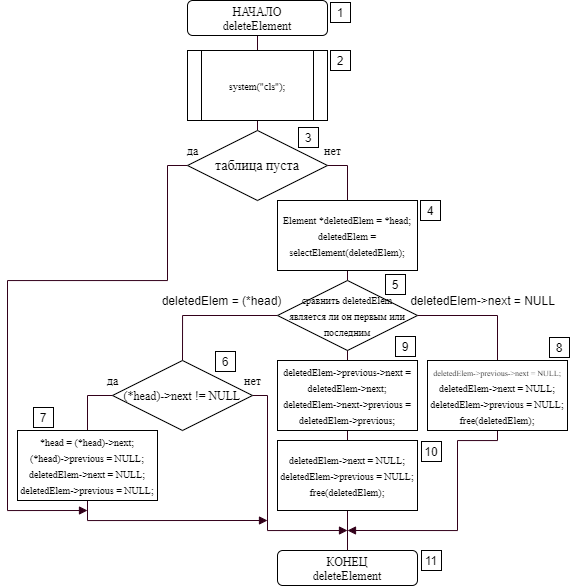

The diagram above was exported from draw.io. Its source (the exported page's mxGraphModel, read from the mxfile embedded in the PNG):
<mxGraphModel dx="2214" dy="1279" grid="1" gridSize="10" guides="1" tooltips="1" connect="1" arrows="1" fold="1" page="1" pageScale="1" pageWidth="827" pageHeight="1169" math="0" shadow="0">
  <root>
    <mxCell id="BArEOmlSVaQJdN5TxDxK-0" />
    <mxCell id="BArEOmlSVaQJdN5TxDxK-1" parent="BArEOmlSVaQJdN5TxDxK-0" />
    <mxCell id="BArEOmlSVaQJdN5TxDxK-2" value="&lt;font&gt;&lt;font face=&quot;times new roman&quot;&gt;КОНЕЦ&lt;/font&gt;&lt;br&gt;&lt;font face=&quot;times new roman&quot;&gt;deleteElement&lt;/font&gt;&lt;br&gt;&lt;/font&gt;" style="rounded=1;whiteSpace=wrap;html=1;" vertex="1" parent="BArEOmlSVaQJdN5TxDxK-1">
      <mxGeometry x="280" y="550" width="140" height="35" as="geometry" />
    </mxCell>
    <mxCell id="BArEOmlSVaQJdN5TxDxK-5" style="edgeStyle=orthogonalEdgeStyle;rounded=0;jumpStyle=sharp;orthogonalLoop=1;jettySize=auto;html=1;exitX=0.5;exitY=1;exitDx=0;exitDy=0;entryX=0.5;entryY=0;entryDx=0;entryDy=0;shadow=0;startArrow=none;startFill=0;endArrow=none;endFill=0;strokeColor=#33001A;" edge="1" parent="BArEOmlSVaQJdN5TxDxK-1" source="BArEOmlSVaQJdN5TxDxK-3" target="BArEOmlSVaQJdN5TxDxK-4">
      <mxGeometry relative="1" as="geometry" />
    </mxCell>
    <mxCell id="BArEOmlSVaQJdN5TxDxK-3" value="&lt;font&gt;&lt;font face=&quot;times new roman&quot;&gt;НАЧАЛО&lt;/font&gt;&lt;br&gt;&lt;font face=&quot;times new roman&quot;&gt;deleteElement&lt;/font&gt;&lt;br&gt;&lt;/font&gt;" style="rounded=1;whiteSpace=wrap;html=1;" vertex="1" parent="BArEOmlSVaQJdN5TxDxK-1">
      <mxGeometry x="189" y="5" width="140" height="35" as="geometry" />
    </mxCell>
    <mxCell id="BArEOmlSVaQJdN5TxDxK-7" style="edgeStyle=orthogonalEdgeStyle;rounded=0;jumpStyle=sharp;orthogonalLoop=1;jettySize=auto;html=1;exitX=0.5;exitY=1;exitDx=0;exitDy=0;entryX=0.5;entryY=0;entryDx=0;entryDy=0;shadow=0;startArrow=none;startFill=0;endArrow=none;endFill=0;strokeColor=#33001A;" edge="1" parent="BArEOmlSVaQJdN5TxDxK-1" source="BArEOmlSVaQJdN5TxDxK-4" target="BArEOmlSVaQJdN5TxDxK-6">
      <mxGeometry relative="1" as="geometry" />
    </mxCell>
    <mxCell id="BArEOmlSVaQJdN5TxDxK-4" value="&lt;font size=&quot;1&quot;&gt;system(&quot;cls&quot;);&lt;/font&gt;" style="shape=process;whiteSpace=wrap;html=1;backgroundOutline=1;strokeWidth=1;fontFamily=Times New Roman;fontSize=14;" vertex="1" parent="BArEOmlSVaQJdN5TxDxK-1">
      <mxGeometry x="190.00000000000023" y="50" width="140" height="70" as="geometry" />
    </mxCell>
    <mxCell id="lxxy7Ds7s0xzASaynF-L-3" style="edgeStyle=orthogonalEdgeStyle;rounded=0;jumpStyle=sharp;orthogonalLoop=1;jettySize=auto;html=1;exitX=1;exitY=0.5;exitDx=0;exitDy=0;entryX=0.5;entryY=0;entryDx=0;entryDy=0;shadow=0;startArrow=none;startFill=0;endArrow=none;endFill=0;strokeColor=#33001A;" edge="1" parent="BArEOmlSVaQJdN5TxDxK-1" source="BArEOmlSVaQJdN5TxDxK-6" target="lxxy7Ds7s0xzASaynF-L-2">
      <mxGeometry relative="1" as="geometry" />
    </mxCell>
    <mxCell id="lxxy7Ds7s0xzASaynF-L-32" style="edgeStyle=orthogonalEdgeStyle;rounded=0;jumpStyle=sharp;orthogonalLoop=1;jettySize=auto;html=1;exitX=0;exitY=0.5;exitDx=0;exitDy=0;shadow=0;startArrow=none;startFill=0;endArrow=block;endFill=1;strokeColor=#33001A;" edge="1" parent="BArEOmlSVaQJdN5TxDxK-1" source="BArEOmlSVaQJdN5TxDxK-6">
      <mxGeometry relative="1" as="geometry">
        <mxPoint x="90" y="510" as="targetPoint" />
        <Array as="points">
          <mxPoint x="170" y="165" />
          <mxPoint x="170" y="280" />
          <mxPoint x="10" y="280" />
          <mxPoint x="10" y="510" />
        </Array>
      </mxGeometry>
    </mxCell>
    <mxCell id="BArEOmlSVaQJdN5TxDxK-6" value="таблица пуста" style="rhombus;whiteSpace=wrap;html=1;strokeWidth=1;fontFamily=Times New Roman;fontSize=14;" vertex="1" parent="BArEOmlSVaQJdN5TxDxK-1">
      <mxGeometry x="190" y="130" width="140" height="70" as="geometry" />
    </mxCell>
    <mxCell id="lxxy7Ds7s0xzASaynF-L-0" value="&lt;font style=&quot;font-size: 12px&quot;&gt;да&lt;/font&gt;" style="text;html=1;align=center;verticalAlign=middle;resizable=0;points=[];autosize=1;fontSize=14;fontFamily=Times New Roman;" vertex="1" parent="BArEOmlSVaQJdN5TxDxK-1">
      <mxGeometry x="180" y="140" width="30" height="20" as="geometry" />
    </mxCell>
    <mxCell id="lxxy7Ds7s0xzASaynF-L-1" value="&lt;font style=&quot;font-size: 12px&quot;&gt;нет&lt;/font&gt;" style="text;html=1;align=center;verticalAlign=middle;resizable=0;points=[];autosize=1;fontSize=14;fontFamily=Times New Roman;" vertex="1" parent="BArEOmlSVaQJdN5TxDxK-1">
      <mxGeometry x="320" y="140" width="30" height="20" as="geometry" />
    </mxCell>
    <mxCell id="lxxy7Ds7s0xzASaynF-L-26" style="edgeStyle=orthogonalEdgeStyle;rounded=0;jumpStyle=sharp;orthogonalLoop=1;jettySize=auto;html=1;exitX=0.5;exitY=1;exitDx=0;exitDy=0;entryX=0.5;entryY=0;entryDx=0;entryDy=0;shadow=0;startArrow=none;startFill=0;endArrow=none;endFill=0;strokeColor=#33001A;" edge="1" parent="BArEOmlSVaQJdN5TxDxK-1" source="lxxy7Ds7s0xzASaynF-L-2" target="lxxy7Ds7s0xzASaynF-L-5">
      <mxGeometry relative="1" as="geometry" />
    </mxCell>
    <mxCell id="lxxy7Ds7s0xzASaynF-L-2" value="&lt;div&gt;&lt;font size=&quot;1&quot;&gt;Element *deletedElem = *head;&lt;/font&gt;&lt;/div&gt;&lt;div&gt;&lt;font size=&quot;1&quot;&gt;&lt;span&gt;&#09;&lt;/span&gt;deletedElem = selectElement(deletedElem);&lt;/font&gt;&lt;/div&gt;" style="rounded=0;whiteSpace=wrap;html=1;strokeWidth=1;fontFamily=Times New Roman;fontSize=14;" vertex="1" parent="BArEOmlSVaQJdN5TxDxK-1">
      <mxGeometry x="280" y="200" width="140" height="70" as="geometry" />
    </mxCell>
    <mxCell id="lxxy7Ds7s0xzASaynF-L-9" style="edgeStyle=orthogonalEdgeStyle;rounded=0;jumpStyle=sharp;orthogonalLoop=1;jettySize=auto;html=1;exitX=0;exitY=0.5;exitDx=0;exitDy=0;entryX=0.5;entryY=0;entryDx=0;entryDy=0;shadow=0;startArrow=none;startFill=0;endArrow=none;endFill=0;strokeColor=#33001A;" edge="1" parent="BArEOmlSVaQJdN5TxDxK-1" source="lxxy7Ds7s0xzASaynF-L-5" target="lxxy7Ds7s0xzASaynF-L-8">
      <mxGeometry relative="1" as="geometry" />
    </mxCell>
    <mxCell id="lxxy7Ds7s0xzASaynF-L-21" style="edgeStyle=orthogonalEdgeStyle;rounded=0;jumpStyle=sharp;orthogonalLoop=1;jettySize=auto;html=1;exitX=1;exitY=0.5;exitDx=0;exitDy=0;entryX=0.5;entryY=0;entryDx=0;entryDy=0;shadow=0;startArrow=none;startFill=0;endArrow=none;endFill=0;strokeColor=#33001A;" edge="1" parent="BArEOmlSVaQJdN5TxDxK-1" source="lxxy7Ds7s0xzASaynF-L-5" target="lxxy7Ds7s0xzASaynF-L-20">
      <mxGeometry relative="1" as="geometry" />
    </mxCell>
    <mxCell id="lxxy7Ds7s0xzASaynF-L-23" style="edgeStyle=orthogonalEdgeStyle;rounded=0;jumpStyle=sharp;orthogonalLoop=1;jettySize=auto;html=1;exitX=0.5;exitY=1;exitDx=0;exitDy=0;shadow=0;startArrow=none;startFill=0;endArrow=none;endFill=0;strokeColor=#33001A;" edge="1" parent="BArEOmlSVaQJdN5TxDxK-1" source="lxxy7Ds7s0xzASaynF-L-5" target="lxxy7Ds7s0xzASaynF-L-22">
      <mxGeometry relative="1" as="geometry" />
    </mxCell>
    <mxCell id="lxxy7Ds7s0xzASaynF-L-5" value="&lt;font size=&quot;1&quot;&gt;сравнить deletedElem&lt;br&gt;является ли он первым или последним&lt;br&gt;&lt;/font&gt;" style="rhombus;whiteSpace=wrap;html=1;strokeWidth=1;fontFamily=Times New Roman;fontSize=14;" vertex="1" parent="BArEOmlSVaQJdN5TxDxK-1">
      <mxGeometry x="280" y="280" width="140" height="70" as="geometry" />
    </mxCell>
    <mxCell id="lxxy7Ds7s0xzASaynF-L-13" style="edgeStyle=orthogonalEdgeStyle;rounded=0;jumpStyle=sharp;orthogonalLoop=1;jettySize=auto;html=1;exitX=0;exitY=0.5;exitDx=0;exitDy=0;entryX=0.5;entryY=0;entryDx=0;entryDy=0;shadow=0;startArrow=none;startFill=0;endArrow=none;endFill=0;strokeColor=#33001A;" edge="1" parent="BArEOmlSVaQJdN5TxDxK-1" source="lxxy7Ds7s0xzASaynF-L-8" target="lxxy7Ds7s0xzASaynF-L-12">
      <mxGeometry relative="1" as="geometry" />
    </mxCell>
    <mxCell id="lxxy7Ds7s0xzASaynF-L-29" style="edgeStyle=orthogonalEdgeStyle;rounded=0;jumpStyle=sharp;orthogonalLoop=1;jettySize=auto;html=1;exitX=1;exitY=0.5;exitDx=0;exitDy=0;shadow=0;startArrow=none;startFill=0;endArrow=block;endFill=1;strokeColor=#33001A;" edge="1" parent="BArEOmlSVaQJdN5TxDxK-1" source="lxxy7Ds7s0xzASaynF-L-8">
      <mxGeometry relative="1" as="geometry">
        <mxPoint x="350" y="530" as="targetPoint" />
        <Array as="points">
          <mxPoint x="270" y="395" />
          <mxPoint x="270" y="530" />
        </Array>
      </mxGeometry>
    </mxCell>
    <mxCell id="lxxy7Ds7s0xzASaynF-L-8" value="&lt;font style=&quot;font-size: 12px&quot;&gt;(*head)-&amp;gt;next != NULL&lt;/font&gt;" style="rhombus;whiteSpace=wrap;html=1;strokeWidth=1;fontFamily=Times New Roman;fontSize=14;" vertex="1" parent="BArEOmlSVaQJdN5TxDxK-1">
      <mxGeometry x="115" y="360" width="140" height="70" as="geometry" />
    </mxCell>
    <mxCell id="lxxy7Ds7s0xzASaynF-L-10" value="deletedElem = (*head)" style="text;html=1;align=center;verticalAlign=middle;resizable=0;points=[];autosize=1;" vertex="1" parent="BArEOmlSVaQJdN5TxDxK-1">
      <mxGeometry x="154" y="290" width="140" height="20" as="geometry" />
    </mxCell>
    <mxCell id="lxxy7Ds7s0xzASaynF-L-31" style="edgeStyle=orthogonalEdgeStyle;rounded=0;jumpStyle=sharp;orthogonalLoop=1;jettySize=auto;html=1;exitX=0.5;exitY=1;exitDx=0;exitDy=0;shadow=0;startArrow=none;startFill=0;endArrow=block;endFill=1;strokeColor=#33001A;" edge="1" parent="BArEOmlSVaQJdN5TxDxK-1" source="lxxy7Ds7s0xzASaynF-L-12">
      <mxGeometry relative="1" as="geometry">
        <mxPoint x="270" y="520" as="targetPoint" />
        <Array as="points">
          <mxPoint x="90" y="520" />
        </Array>
      </mxGeometry>
    </mxCell>
    <mxCell id="lxxy7Ds7s0xzASaynF-L-12" value="&lt;div&gt;&lt;font size=&quot;1&quot;&gt;*head = (*head)-&amp;gt;next;&lt;/font&gt;&lt;/div&gt;&lt;div&gt;&lt;font size=&quot;1&quot;&gt;&lt;span&gt;&#09;&#09;&#09;&#09;&lt;/span&gt;(*head)-&amp;gt;previous = NULL;&lt;/font&gt;&lt;/div&gt;&lt;div&gt;&lt;font size=&quot;1&quot;&gt;&lt;span&gt;&#09;&#09;&#09;&#09;&lt;/span&gt;deletedElem-&amp;gt;next = NULL;&lt;/font&gt;&lt;/div&gt;&lt;div&gt;&lt;font size=&quot;1&quot;&gt;&lt;span&gt;&#09;&#09;&#09;&#09;&lt;/span&gt;deletedElem-&amp;gt;previous = NULL;&lt;/font&gt;&lt;/div&gt;" style="rounded=0;whiteSpace=wrap;html=1;strokeWidth=1;fontFamily=Times New Roman;fontSize=14;" vertex="1" parent="BArEOmlSVaQJdN5TxDxK-1">
      <mxGeometry x="20" y="430" width="140" height="70" as="geometry" />
    </mxCell>
    <mxCell id="lxxy7Ds7s0xzASaynF-L-14" value="&lt;font style=&quot;font-size: 12px&quot;&gt;да&lt;/font&gt;" style="text;html=1;align=center;verticalAlign=middle;resizable=0;points=[];autosize=1;fontSize=14;fontFamily=Times New Roman;" vertex="1" parent="BArEOmlSVaQJdN5TxDxK-1">
      <mxGeometry x="100" y="370" width="30" height="20" as="geometry" />
    </mxCell>
    <mxCell id="lxxy7Ds7s0xzASaynF-L-18" value="&lt;span style=&quot;color: rgba(0 , 0 , 0 , 0) ; font-family: monospace ; font-size: 0px&quot;&gt;%3CmxGraphModel%3E%3Croot%3E%3CmxCell%20id%3D%220%22%2F%3E%3CmxCell%20id%3D%221%22%20parent%3D%220%22%2F%3E%3CmxCell%20id%3D%222%22%20value%3D%22%D1%87%22%20style%3D%22rhombus%3BwhiteSpace%3Dwrap%3Bhtml%3D1%3BstrokeWidth%3D1%3BfontFamily%3DTimes%20New%20Roman%3BfontSize%3D14%3B%22%20vertex%3D%221%22%20parent%3D%221%22%3E%3CmxGeometry%20x%3D%22510%22%20y%3D%22810%22%20width%3D%22140%22%20height%3D%2270%22%20as%3D%22geometry%22%2F%3E%3C%2FmxCell%3E%3C%2Froot%3E%3C%2FmxGraphModel%3E&lt;/span&gt;" style="text;html=1;align=center;verticalAlign=middle;resizable=0;points=[];autosize=1;" vertex="1" parent="BArEOmlSVaQJdN5TxDxK-1">
      <mxGeometry x="430" y="360" width="20" height="20" as="geometry" />
    </mxCell>
    <mxCell id="lxxy7Ds7s0xzASaynF-L-19" value="deletedElem-&amp;gt;next = NULL" style="text;html=1;align=center;verticalAlign=middle;resizable=0;points=[];autosize=1;" vertex="1" parent="BArEOmlSVaQJdN5TxDxK-1">
      <mxGeometry x="405" y="290" width="160" height="20" as="geometry" />
    </mxCell>
    <mxCell id="lxxy7Ds7s0xzASaynF-L-28" style="edgeStyle=orthogonalEdgeStyle;rounded=0;jumpStyle=sharp;orthogonalLoop=1;jettySize=auto;html=1;exitX=0.5;exitY=1;exitDx=0;exitDy=0;shadow=0;startArrow=none;startFill=0;endArrow=block;endFill=1;strokeColor=#33001A;" edge="1" parent="BArEOmlSVaQJdN5TxDxK-1" source="lxxy7Ds7s0xzASaynF-L-20">
      <mxGeometry relative="1" as="geometry">
        <mxPoint x="350" y="530" as="targetPoint" />
        <Array as="points">
          <mxPoint x="500" y="440" />
          <mxPoint x="440" y="440" />
          <mxPoint x="440" y="530" />
        </Array>
      </mxGeometry>
    </mxCell>
    <mxCell id="lxxy7Ds7s0xzASaynF-L-20" value="&lt;div&gt;&lt;font style=&quot;font-size: 8px&quot;&gt;deletedElem-&amp;gt;previous-&amp;gt;next = NULL;&lt;/font&gt;&lt;/div&gt;&lt;div&gt;&lt;font size=&quot;1&quot;&gt;&lt;span&gt;&#09;&#09;&#09;&lt;/span&gt;deletedElem-&amp;gt;next = NULL;&lt;/font&gt;&lt;/div&gt;&lt;div&gt;&lt;font size=&quot;1&quot;&gt;&lt;span&gt;&#09;&#09;&#09;&lt;/span&gt;deletedElem-&amp;gt;previous = NULL;&lt;/font&gt;&lt;/div&gt;&lt;div&gt;&lt;font size=&quot;1&quot;&gt;&lt;span&gt;&#09;&#09;&#09;&lt;/span&gt;free(deletedElem);&lt;/font&gt;&lt;/div&gt;" style="rounded=0;whiteSpace=wrap;html=1;strokeWidth=1;fontFamily=Times New Roman;fontSize=14;" vertex="1" parent="BArEOmlSVaQJdN5TxDxK-1">
      <mxGeometry x="430" y="360" width="140" height="70" as="geometry" />
    </mxCell>
    <mxCell id="lxxy7Ds7s0xzASaynF-L-25" style="edgeStyle=orthogonalEdgeStyle;rounded=0;jumpStyle=sharp;orthogonalLoop=1;jettySize=auto;html=1;exitX=0.5;exitY=1;exitDx=0;exitDy=0;entryX=0.5;entryY=0;entryDx=0;entryDy=0;shadow=0;startArrow=none;startFill=0;endArrow=none;endFill=0;strokeColor=#33001A;" edge="1" parent="BArEOmlSVaQJdN5TxDxK-1" source="lxxy7Ds7s0xzASaynF-L-22" target="lxxy7Ds7s0xzASaynF-L-24">
      <mxGeometry relative="1" as="geometry" />
    </mxCell>
    <mxCell id="lxxy7Ds7s0xzASaynF-L-22" value="&lt;div&gt;&lt;font size=&quot;1&quot;&gt;deletedElem-&amp;gt;previous-&amp;gt;next = deletedElem-&amp;gt;next;&lt;/font&gt;&lt;/div&gt;&lt;div&gt;&lt;font size=&quot;1&quot;&gt;&lt;span&gt;&#09;&#09;&lt;/span&gt;deletedElem-&amp;gt;next-&amp;gt;previous = deletedElem-&amp;gt;previous;&lt;/font&gt;&lt;/div&gt;" style="rounded=0;whiteSpace=wrap;html=1;strokeWidth=1;fontFamily=Times New Roman;fontSize=14;" vertex="1" parent="BArEOmlSVaQJdN5TxDxK-1">
      <mxGeometry x="280" y="360" width="140" height="70" as="geometry" />
    </mxCell>
    <mxCell id="lxxy7Ds7s0xzASaynF-L-27" style="edgeStyle=orthogonalEdgeStyle;rounded=0;jumpStyle=sharp;orthogonalLoop=1;jettySize=auto;html=1;exitX=0.5;exitY=1;exitDx=0;exitDy=0;entryX=0.5;entryY=0;entryDx=0;entryDy=0;shadow=0;startArrow=none;startFill=0;endArrow=none;endFill=0;strokeColor=#33001A;" edge="1" parent="BArEOmlSVaQJdN5TxDxK-1" source="lxxy7Ds7s0xzASaynF-L-24" target="BArEOmlSVaQJdN5TxDxK-2">
      <mxGeometry relative="1" as="geometry" />
    </mxCell>
    <mxCell id="lxxy7Ds7s0xzASaynF-L-24" value="&lt;div&gt;&lt;font size=&quot;1&quot;&gt;deletedElem-&amp;gt;next = NULL;&lt;/font&gt;&lt;/div&gt;&lt;div&gt;&lt;font size=&quot;1&quot;&gt;&lt;span&gt;&#09;&#09;&lt;/span&gt;deletedElem-&amp;gt;previous = NULL;&lt;/font&gt;&lt;/div&gt;&lt;div&gt;&lt;font size=&quot;1&quot;&gt;&lt;span&gt;&#09;&#09;&lt;/span&gt;free(deletedElem);&lt;/font&gt;&lt;/div&gt;" style="rounded=0;whiteSpace=wrap;html=1;strokeWidth=1;fontFamily=Times New Roman;fontSize=14;" vertex="1" parent="BArEOmlSVaQJdN5TxDxK-1">
      <mxGeometry x="280" y="440" width="140" height="70" as="geometry" />
    </mxCell>
    <mxCell id="lxxy7Ds7s0xzASaynF-L-30" value="&lt;font style=&quot;font-size: 12px&quot;&gt;нет&lt;/font&gt;" style="text;html=1;align=center;verticalAlign=middle;resizable=0;points=[];autosize=1;fontSize=14;fontFamily=Times New Roman;" vertex="1" parent="BArEOmlSVaQJdN5TxDxK-1">
      <mxGeometry x="240" y="370" width="30" height="20" as="geometry" />
    </mxCell>
  </root>
</mxGraphModel>